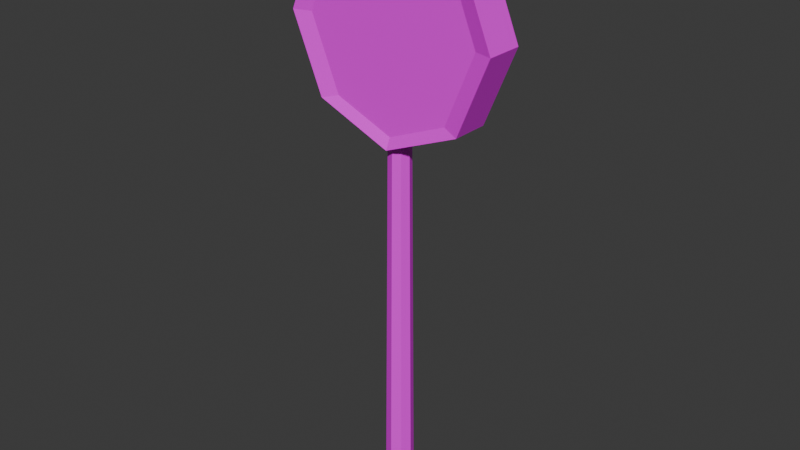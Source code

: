 # Source: Stop.blend  (saved by Blender 4.5.90; exported with 4.5.12 LTS)
import bpy
from mathutils import Matrix  # noqa: F401  (used for matrix-valued properties, if any)

bpy.ops.wm.read_factory_settings(use_empty=True)
scene = bpy.context.scene
scene.name = 'Scene'

# ---- collections
col_collection = bpy.data.collections.new('Collection'); scene.collection.children.link(col_collection)

# ---- images (referenced by path relative to the original .blend; pixels are not part of the script)
import os
ASSET_DIR = os.environ.get("B2B_ASSET_DIR", "")  # directory of the original .blend (textures are referenced by path, not embedded)
HERE = os.path.dirname(os.path.abspath(__file__))  # packed textures are extracted next to this script under _unpacked/

def load_image(name, relpath, width, height, colorspace="sRGB"):
    """Load a texture the original file referenced (path relative to the .blend, or extracted next to this script)."""
    p = next((c for c in (os.path.join(HERE, relpath), os.path.join(ASSET_DIR, relpath)) if relpath and os.path.exists(c)), "")
    if p:
        img = bpy.data.images.load(p, check_existing=True)
        img.name = name
    else:  # same state as the original file: an image datablock whose file is absent (Cycles renders it pink)
        img = bpy.data.images.new(name, width, height)
        img.source = "FILE"
        img.filepath = "//" + (relpath or name)
    img.colorspace_settings.name = colorspace
    return img
img_stop_png = load_image('stop.png', 'stop.png', 1024, 1024, 'sRGB')

# ---- materials (node trees are filled in below, after node groups)
mat_material = bpy.data.materials.new('Material')

# ---- material node trees
mat_material.use_nodes = True; mat_material.node_tree.nodes.clear()
_N = mat_material.node_tree.nodes; _L = mat_material.node_tree.links
n0 = _N.new('ShaderNodeBsdfPrincipled'); n0.name = 'Principled BSDF'; n0.location = (-200, 100)
n1 = _N.new('ShaderNodeOutputMaterial'); n1.name = 'Material Output'; n1.location = (200, 100)
n2 = _N.new('ShaderNodeTexImage'); n2.name = 'Image Texture'; n2.location = (-507, 44)
n2.image = img_stop_png
n2.interpolation = 'Closest'
_L.new(n0.outputs[0], n1.inputs[0])
_L.new(n2.outputs[0], n0.inputs[0])
n1.is_active_output = True

# ---- world
world_world = bpy.data.worlds.new('World'); scene.world = world_world
world_world.use_nodes = True; world_world.node_tree.nodes.clear()
_N = world_world.node_tree.nodes; _L = world_world.node_tree.links
n0 = _N.new('ShaderNodeOutputWorld'); n0.name = 'World Output'; n0.location = (200, 100)
n1 = _N.new('ShaderNodeBackground'); n1.name = 'Background'; n1.location = (-200, 100)
n1.inputs[0].default_value = (0.05088, 0.05088, 0.05088, 1.0)
_L.new(n1.outputs[0], n0.inputs[0])
n0.is_active_output = True
world_world.color = (0.05088, 0.05088, 0.05088)
world_world.sun_shadow_jitter_overblur = 0.0

# ---- meshes
me_cylinder = bpy.data.meshes.new('Cylinder')
me_cylinder.from_pydata([(0.0, 0.03, 0.01396), (6.664e-11, 0.02141, 0.9611), (0.02121, 0.02121, 0.01396), (0.01514, 0.01514, 0.9611), (0.03, 0.0, 0.01396), (0.02141, 6.664e-11, 0.9611), (0.02121, -0.02121, 0.01396), (0.01514, -0.01514, 0.9611), (0.0, -0.03, 0.01396), (6.664e-11, -0.02141, 0.9611), (-0.02121, -0.02121, 0.01396), (-0.01514, -0.01514, 0.9611), (-0.03, 0.0, 0.01396), (-0.02141, 6.664e-11, 0.9611), (-0.02121, 0.02121, 0.01396), (-0.01514, 0.01514, 0.9611), (0.0, -0.02916, 0.8188), (0.0, 0.03021, 0.8107), (0.1241, -0.02916, 0.8702), (0.1359, 0.03021, 0.867), (0.1857, -0.02916, 1.019), (0.1989, 0.03021, 1.019), (0.1241, -0.02916, 1.168), (0.1359, 0.03021, 1.171), (0.0, -0.02916, 1.219), (0.0, 0.03021, 1.227), (-0.1241, -0.02916, 1.168), (-0.1359, 0.03021, 1.171), (-0.1857, -0.02916, 1.019), (-0.1989, 0.03021, 1.019), (-0.1241, -0.02916, 0.8702), (-0.1359, 0.03021, 0.867), (0.158, 0.03968, 0.861), (0.0, 0.03968, 0.7956), (0.2234, 0.03968, 1.019), (0.158, 0.03968, 1.177), (0.0, 0.03968, 1.242), (-0.158, 0.03968, 1.177), (-0.2234, 0.03968, 1.019), (-0.158, 0.03968, 0.861), (0.0, -0.03968, 0.7956), (0.158, -0.03968, 0.861), (0.2234, -0.03968, 1.019), (0.158, -0.03968, 1.177), (0.0, -0.03968, 1.242), (-0.158, -0.03968, 1.177), (-0.2234, -0.03968, 1.019), (-0.158, -0.03968, 0.861), (0.0, 0.03, 0.01396), (0.0, 0.03, 0.01396), (0.0, 0.03, 0.01396), (0.02121, 0.02121, 0.01396), (0.02121, 0.02121, 0.01396), (0.02121, 0.02121, 0.01396), (0.02121, 0.02121, 0.01396), (0.02121, 0.02121, 0.01396), (0.01514, 0.01514, 0.9611), (0.01514, 0.01514, 0.9611), (0.01514, 0.01514, 0.9611), (6.664e-11, 0.02141, 0.9611), (6.664e-11, 0.02141, 0.9611), (6.664e-11, 0.02141, 0.9611), (6.664e-11, 0.02141, 0.9611), (0.03, 0.0, 0.01396), (0.03, 0.0, 0.01396), (0.03, 0.0, 0.01396), (0.02141, 6.664e-11, 0.9611), (0.02141, 6.664e-11, 0.9611), (0.02141, 6.664e-11, 0.9611), (0.02141, 6.664e-11, 0.9611), (0.02141, 6.664e-11, 0.9611), (0.02141, 6.664e-11, 0.9611), (0.02121, -0.02121, 0.01396), (0.02121, -0.02121, 0.01396), (0.02121, -0.02121, 0.01396), (0.02121, -0.02121, 0.01396), (0.02121, -0.02121, 0.01396), (0.02121, -0.02121, 0.01396), (0.01514, -0.01514, 0.9611), (0.01514, -0.01514, 0.9611), (0.01514, -0.01514, 0.9611), (0.01514, -0.01514, 0.9611), (0.0, -0.03, 0.01396), (0.0, -0.03, 0.01396), (0.0, -0.03, 0.01396), (6.664e-11, -0.02141, 0.9611), (6.664e-11, -0.02141, 0.9611), (6.664e-11, -0.02141, 0.9611), (6.664e-11, -0.02141, 0.9611), (-0.02121, -0.02121, 0.01396), (-0.02121, -0.02121, 0.01396), (-0.02121, -0.02121, 0.01396), (-0.02121, -0.02121, 0.01396), (-0.02121, -0.02121, 0.01396), (-0.01514, -0.01514, 0.9611), (-0.01514, -0.01514, 0.9611), (-0.01514, -0.01514, 0.9611), (-0.03, 0.0, 0.01396), (-0.03, 0.0, 0.01396), (-0.03, 0.0, 0.01396), (-0.02141, 6.664e-11, 0.9611), (-0.02141, 6.664e-11, 0.9611), (-0.02141, 6.664e-11, 0.9611), (-0.02141, 6.664e-11, 0.9611), (-0.02141, 6.664e-11, 0.9611), (-0.02141, 6.664e-11, 0.9611), (-0.02121, 0.02121, 0.01396), (-0.02121, 0.02121, 0.01396), (-0.02121, 0.02121, 0.01396), (-0.02121, 0.02121, 0.01396), (-0.02121, 0.02121, 0.01396), (-0.02121, 0.02121, 0.01396), (-0.01514, 0.01514, 0.9611), (-0.01514, 0.01514, 0.9611), (-0.01514, 0.01514, 0.9611), (-0.01514, 0.01514, 0.9611), (0.0, -0.03968, 0.7956), (0.0, -0.03968, 0.7956), (0.0, -0.03968, 0.7956), (0.0, -0.03968, 0.7956), (0.0, -0.03968, 0.7956), (0.0, -0.03968, 0.7956), (0.158, -0.03968, 0.861), (0.158, -0.03968, 0.861), (0.158, -0.03968, 0.861), (0.158, -0.03968, 0.861), (0.158, -0.03968, 0.861), (0.158, -0.03968, 0.861), (0.158, 0.03968, 0.861), (0.158, 0.03968, 0.861), (0.158, 0.03968, 0.861), (0.158, 0.03968, 0.861), (0.0, 0.03968, 0.7956), (0.0, 0.03968, 0.7956), (0.0, 0.03968, 0.7956), (0.0, 0.03968, 0.7956), (0.0, 0.03968, 0.7956), (0.0, 0.03968, 0.7956), (0.2234, -0.03968, 1.019), (0.2234, -0.03968, 1.019), (0.2234, -0.03968, 1.019), (0.2234, -0.03968, 1.019), (0.2234, 0.03968, 1.019), (0.2234, 0.03968, 1.019), (0.2234, 0.03968, 1.019), (0.2234, 0.03968, 1.019), (0.158, -0.03968, 1.177), (0.158, -0.03968, 1.177), (0.158, -0.03968, 1.177), (0.158, -0.03968, 1.177), (0.158, 0.03968, 1.177), (0.158, 0.03968, 1.177), (0.158, 0.03968, 1.177), (0.158, 0.03968, 1.177), (0.158, 0.03968, 1.177), (0.158, 0.03968, 1.177), (0.0, -0.03968, 1.242), (0.0, -0.03968, 1.242), (0.0, -0.03968, 1.242), (0.0, -0.03968, 1.242), (0.0, -0.03968, 1.242), (0.0, -0.03968, 1.242), (0.0, 0.03968, 1.242), (0.0, 0.03968, 1.242), (0.0, 0.03968, 1.242), (0.0, 0.03968, 1.242), (0.0, 0.03968, 1.242), (0.0, 0.03968, 1.242), (-0.158, -0.03968, 1.177), (-0.158, -0.03968, 1.177), (-0.158, -0.03968, 1.177), (-0.158, -0.03968, 1.177), (-0.158, -0.03968, 1.177), (-0.158, 0.03968, 1.177), (-0.158, 0.03968, 1.177), (-0.158, 0.03968, 1.177), (-0.158, 0.03968, 1.177), (-0.158, 0.03968, 1.177), (-0.2234, -0.03968, 1.019), (-0.2234, -0.03968, 1.019), (-0.2234, -0.03968, 1.019), (-0.2234, -0.03968, 1.019), (-0.2234, 0.03968, 1.019), (-0.2234, 0.03968, 1.019), (-0.2234, 0.03968, 1.019), (-0.2234, 0.03968, 1.019), (-0.158, -0.03968, 0.861), (-0.158, -0.03968, 0.861), (-0.158, -0.03968, 0.861), (-0.158, -0.03968, 0.861), (-0.158, -0.03968, 0.861), (-0.158, 0.03968, 0.861), (-0.158, 0.03968, 0.861), (-0.158, 0.03968, 0.861), (-0.158, 0.03968, 0.861), (-0.158, 0.03968, 0.861), (0.1359, 0.03021, 0.867), (0.1359, 0.03021, 0.867), (0.1359, 0.03021, 0.867), (0.1359, 0.03021, 0.867), (0.0, 0.03021, 0.8107), (0.0, 0.03021, 0.8107), (0.1989, 0.03021, 1.019), (0.1989, 0.03021, 1.019), (0.1989, 0.03021, 1.019), (0.1989, 0.03021, 1.019), (0.1989, 0.03021, 1.019), (0.1989, 0.03021, 1.019), (0.1989, 0.03021, 1.019), (0.1359, 0.03021, 1.171), (0.1359, 0.03021, 1.171), (0.1359, 0.03021, 1.171), (0.1359, 0.03021, 1.171), (0.0, 0.03021, 1.227), (0.0, 0.03021, 1.227), (-0.1359, 0.03021, 1.171), (-0.1359, 0.03021, 1.171), (-0.1359, 0.03021, 1.171), (-0.1359, 0.03021, 1.171), (-0.1359, 0.03021, 1.171), (-0.1989, 0.03021, 1.019), (-0.1989, 0.03021, 1.019), (-0.1989, 0.03021, 1.019), (-0.1989, 0.03021, 1.019), (-0.1989, 0.03021, 1.019), (-0.1359, 0.03021, 0.867), (-0.1359, 0.03021, 0.867), (-0.1359, 0.03021, 0.867), (-0.1359, 0.03021, 0.867), (-0.1359, 0.03021, 0.867), (0.0, -0.02916, 0.8188), (0.0, -0.02916, 0.8188), (0.1241, -0.02916, 0.8702), (0.1241, -0.02916, 0.8702), (0.1241, -0.02916, 0.8702), (0.1241, -0.02916, 0.8702), (0.1857, -0.02916, 1.019), (0.1857, -0.02916, 1.019), (0.1857, -0.02916, 1.019), (0.1857, -0.02916, 1.019), (0.1857, -0.02916, 1.019), (0.1857, -0.02916, 1.019), (0.1241, -0.02916, 1.168), (0.1241, -0.02916, 1.168), (0.1241, -0.02916, 1.168), (0.1241, -0.02916, 1.168), (0.1241, -0.02916, 1.168), (0.0, -0.02916, 1.219), (0.0, -0.02916, 1.219), (-0.1241, -0.02916, 1.168), (-0.1241, -0.02916, 1.168), (-0.1241, -0.02916, 1.168), (-0.1241, -0.02916, 1.168), (-0.1857, -0.02916, 1.019), (-0.1857, -0.02916, 1.019), (-0.1857, -0.02916, 1.019), (-0.1857, -0.02916, 1.019), (-0.1857, -0.02916, 1.019), (-0.1857, -0.02916, 1.019), (-0.1241, -0.02916, 0.8702), (-0.1241, -0.02916, 0.8702), (-0.1241, -0.02916, 0.8702), (-0.1241, -0.02916, 0.8702), (-0.1241, -0.02916, 0.8702)], [], [(60, 51, 48), (57, 63, 52), (67, 72, 64), (79, 82, 73), (86, 89, 83), (95, 97, 90), (78, 68, 103), (101, 106, 98), (113, 49, 107), (75, 91, 109), (133, 122, 116), (124, 143, 138), (139, 151, 146), (153, 156, 147), (163, 168, 157), (174, 178, 169), (203, 217, 209), (183, 186, 179), (192, 117, 187), (250, 253, 244), (196, 135, 200), (202, 130, 197), (204, 150, 144), (211, 162, 152), (215, 165, 214), (220, 176, 216), (222, 191, 184), (227, 134, 193), (234, 119, 125), (238, 126, 140), (237, 148, 242), (243, 158, 247), (251, 159, 170), (255, 171, 180), (254, 188, 259), (260, 118, 231), (59, 56, 55), (58, 66, 4), (71, 81, 77), (80, 85, 8), (87, 94, 93), (96, 100, 12), (69, 3, 62), (61, 114, 70), (112, 102, 5), (104, 11, 88), (9, 7, 105), (13, 15, 14), (115, 1, 0), (108, 50, 53), (54, 65, 74), (6, 84, 92), (10, 99, 111), (110, 2, 76), (132, 128, 123), (127, 129, 142), (141, 34, 154), (155, 166, 161), (164, 173, 172), (175, 182, 181), (205, 198, 228), (19, 201, 226), (225, 221, 206), (29, 219, 21), (27, 213, 210), (38, 195, 47), (194, 136, 120), (261, 230, 232), (233, 236, 262), (239, 246, 256), (30, 20, 28), (22, 248, 249), (199, 131, 137), (207, 145, 32), (208, 212, 35), (23, 25, 36), (218, 177, 167), (223, 185, 37), (224, 31, 39), (229, 17, 33), (235, 16, 40), (240, 18, 41), (241, 42, 149), (245, 43, 160), (252, 24, 44), (257, 26, 45), (258, 46, 190), (263, 189, 121)])
_k = set([(0, 1), (0, 115), (1, 115), (2, 76), (2, 110), (3, 62), (3, 69), (4, 58), (4, 66), (5, 102), (5, 112), (6, 84), (6, 92), (7, 9), (7, 105), (8, 80), (8, 85), (9, 105), (10, 99), (10, 111), (11, 88), (11, 104), (12, 96), (12, 100), (13, 14), (13, 15), (14, 15), (16, 40), (16, 235), (17, 33), (17, 229), (18, 41), (18, 240), (19, 201), (19, 226), (20, 28), (20, 30), (21, 29), (21, 219), (22, 248), (22, 249), (23, 25), (23, 36), (24, 44), (24, 252), (25, 36), (26, 45), (26, 257), (27, 210), (27, 213), (28, 30), (29, 219), (31, 39), (31, 224), (32, 145), (32, 207), (33, 229), (34, 141), (34, 154), (35, 208), (35, 212), (37, 185), (37, 223), (38, 47), (38, 195), (39, 224), (40, 235), (41, 240), (42, 149), (42, 241), (43, 160), (43, 245), (44, 252), (45, 257), (46, 190), (46, 258), (47, 195), (48, 51), (48, 60), (49, 107), (49, 113), (50, 53), (50, 108), (51, 60), (52, 57), (52, 63), (53, 108), (54, 65), (54, 74), (55, 56), (55, 59), (56, 59), (57, 63), (58, 66), (61, 70), (61, 114), (62, 69), (64, 67), (64, 72), (65, 74), (67, 72), (68, 78), (68, 103), (70, 114), (71, 77), (71, 81), (73, 79), (73, 82), (75, 91), (75, 109), (76, 110), (77, 81), (78, 103), (79, 82), (80, 85), (83, 86), (83, 89), (84, 92), (86, 89), (87, 93), (87, 94), (88, 104), (90, 95), (90, 97), (91, 109), (93, 94), (95, 97), (96, 100), (98, 101), (98, 106), (99, 111), (101, 106), (102, 112), (107, 113), (116, 122), (116, 133), (117, 187), (117, 192), (118, 231), (118, 260), (119, 125), (119, 234), (120, 136), (120, 194), (121, 189), (121, 263), (122, 133), (123, 128), (123, 132), (124, 138), (124, 143), (125, 234), (126, 140), (126, 238), (127, 129), (127, 142), (128, 132), (129, 142), (130, 197), (130, 202), (131, 137), (131, 199), (134, 193), (134, 227), (135, 196), (135, 200), (136, 194), (137, 199), (138, 143), (139, 146), (139, 151), (140, 238), (141, 154), (144, 150), (144, 204), (145, 207), (146, 151), (147, 153), (147, 156), (148, 237), (148, 242), (149, 241), (150, 204), (152, 162), (152, 211), (153, 156), (155, 161), (155, 166), (157, 163), (157, 168), (158, 243), (158, 247), (159, 170), (159, 251), (160, 245), (161, 166), (162, 211), (163, 168), (164, 172), (164, 173), (165, 214), (165, 215), (167, 177), (167, 218), (169, 174), (169, 178), (170, 251), (171, 180), (171, 255), (172, 173), (174, 178), (175, 181), (175, 182), (176, 216), (176, 220), (177, 218), (179, 183), (179, 186), (180, 255), (181, 182), (183, 186), (184, 191), (184, 222), (185, 223), (187, 192), (188, 254), (188, 259), (189, 263), (190, 258), (191, 222), (193, 227), (196, 200), (197, 202), (198, 205), (198, 228), (201, 226), (203, 209), (203, 217), (205, 228), (206, 221), (206, 225), (208, 212), (209, 217), (210, 213), (214, 215), (216, 220), (221, 225), (230, 232), (230, 261), (231, 260), (232, 261), (233, 236), (233, 262), (236, 262), (237, 242), (239, 246), (239, 256), (243, 247), (244, 250), (244, 253), (246, 256), (248, 249), (250, 253), (254, 259)])
me_cylinder.attributes.new('sharp_edge', 'BOOLEAN', 'EDGE').data.foreach_set('value', [ (min(e.vertices), max(e.vertices)) in _k for e in me_cylinder.edges])
_uv = me_cylinder.uv_layers.new(name='UVMap')
_uv.uv.foreach_set('vector', [0.7828, 0.6814, 0.7681, 0.6225, 0.7828, 0.6225, 0.7681, 0.6814, 0.7534, 0.6225, 0.7681, 0.6225, 0.7534, 0.6814, 0.7387, 0.6225, 0.7534, 0.6225, 0.7387, 0.6814, 0.7239, 0.6225, 0.7387, 0.6225, 0.7239, 0.6814, 0.7092, 0.6225, 0.7239, 0.6225, 0.8723, 0.8236, 0.7912, 0.4993, 0.8723, 0.4993, 0.4197, 0.08029, 0.49, 0.25, 0.01, 0.25, 0.6945, 0.6814, 0.6798, 0.6225, 0.6945, 0.6225, 0.6798, 0.6814, 0.6651, 0.6225, 0.6798, 0.6225, 0.7734, 0.5731, 0.7334, 0.5731, 0.7334, 0.6131, 0.631, 0.6384, 0.6296, 0.6329, 0.631, 0.6329, 0.6296, 0.6329, 0.6283, 0.6384, 0.6283, 0.6329, 0.6283, 0.6329, 0.6269, 0.6384, 0.6269, 0.6329, 0.6269, 0.6384, 0.6255, 0.6329, 0.6269, 0.6329, 0.6255, 0.6384, 0.6241, 0.6329, 0.6255, 0.6329, 0.6241, 0.6384, 0.6227, 0.6329, 0.6241, 0.6329, 0.005151, 0.5112, 0.3892, 0.8598, 0.07734, 0.8598, 0.6227, 0.6384, 0.6214, 0.6329, 0.6227, 0.6329, 0.6214, 0.6384, 0.62, 0.6329, 0.6214, 0.6329, 0.09095, 0.8523, 0.0203, 0.5112, 0.3756, 0.8523, 0.2036, 0.5532, 0.2019, 0.554, 0.2019, 0.5539, 0.2043, 0.5514, 0.2038, 0.5533, 0.2036, 0.5532, 0.2043, 0.5514, 0.2038, 0.5495, 0.2046, 0.5514, 0.2036, 0.5496, 0.2019, 0.5487, 0.2038, 0.5495, 0.2003, 0.5496, 0.2019, 0.5487, 0.2019, 0.5489, 0.1996, 0.5514, 0.2001, 0.5495, 0.2003, 0.5496, 0.1996, 0.5514, 0.2001, 0.5533, 0.1993, 0.5514, 0.2003, 0.5532, 0.2019, 0.554, 0.2001, 0.5533, 0.2089, 0.5532, 0.2075, 0.554, 0.2093, 0.5533, 0.2097, 0.5514, 0.2093, 0.5533, 0.2101, 0.5514, 0.2097, 0.5514, 0.2093, 0.5495, 0.2089, 0.5496, 0.2089, 0.5496, 0.2075, 0.5487, 0.2075, 0.549, 0.206, 0.5496, 0.2075, 0.5487, 0.2056, 0.5495, 0.2053, 0.5514, 0.2056, 0.5495, 0.2048, 0.5514, 0.2053, 0.5514, 0.2056, 0.5533, 0.206, 0.5532, 0.206, 0.5532, 0.2075, 0.554, 0.2075, 0.5538, 0.7828, 0.6814, 0.7681, 0.6814, 0.7681, 0.6225, 0.7681, 0.6814, 0.7534, 0.6814, 0.7534, 0.6225, 0.7534, 0.6814, 0.7387, 0.6814, 0.7387, 0.6225, 0.7387, 0.6814, 0.7239, 0.6814, 0.7239, 0.6225, 0.7239, 0.6814, 0.7092, 0.6814, 0.7092, 0.6225, 0.8723, 0.8236, 0.7912, 0.8236, 0.7912, 0.4993, 0.49, 0.25, 0.4197, 0.4197, 0.25, 0.49, 0.25, 0.49, 0.08029, 0.4197, 0.49, 0.25, 0.08029, 0.4197, 0.01, 0.25, 0.49, 0.25, 0.01, 0.25, 0.08029, 0.08029, 0.25, 0.01, 0.25, 0.01, 0.4197, 0.08029, 0.01, 0.25, 0.6945, 0.6814, 0.6798, 0.6814, 0.6798, 0.6225, 0.6798, 0.6814, 0.6651, 0.6814, 0.6651, 0.6225, 0.7334, 0.6131, 0.7534, 0.6214, 0.7734, 0.6131, 0.7734, 0.6131, 0.7816, 0.5931, 0.7734, 0.5731, 0.7734, 0.5731, 0.7534, 0.5648, 0.7334, 0.5731, 0.7334, 0.5731, 0.7251, 0.5931, 0.7334, 0.6131, 0.7334, 0.6131, 0.7734, 0.6131, 0.7734, 0.5731, 0.631, 0.6384, 0.6296, 0.6384, 0.6296, 0.6329, 0.6296, 0.6329, 0.6296, 0.6384, 0.6283, 0.6384, 0.6283, 0.6329, 0.6283, 0.6384, 0.6269, 0.6384, 0.6269, 0.6384, 0.6255, 0.6384, 0.6255, 0.6329, 0.6255, 0.6384, 0.6241, 0.6384, 0.6241, 0.6329, 0.6241, 0.6384, 0.6227, 0.6384, 0.6227, 0.6329, 0.005151, 0.5112, 0.07734, 0.1627, 0.3892, 0.1627, 0.07734, 0.1627, 0.2333, 0.0335, 0.3892, 0.1627, 0.3892, 0.1627, 0.4614, 0.5112, 0.005151, 0.5112, 0.4614, 0.5112, 0.3892, 0.8598, 0.005151, 0.5112, 0.3892, 0.8598, 0.2333, 0.9889, 0.07734, 0.8598, 0.6227, 0.6384, 0.6214, 0.6384, 0.6214, 0.6329, 0.6214, 0.6384, 0.62, 0.6384, 0.62, 0.6329, 0.09095, 0.1701, 0.2333, 0.05221, 0.3756, 0.1701, 0.3756, 0.1701, 0.4462, 0.5112, 0.09095, 0.1701, 0.4462, 0.5112, 0.3756, 0.8523, 0.0203, 0.5112, 0.09095, 0.1701, 0.4462, 0.5112, 0.0203, 0.5112, 0.3756, 0.8523, 0.2333, 0.9702, 0.09095, 0.8523, 0.2036, 0.5532, 0.2038, 0.5533, 0.2019, 0.554, 0.2043, 0.5514, 0.2046, 0.5514, 0.2038, 0.5533, 0.2043, 0.5514, 0.2036, 0.5496, 0.2038, 0.5495, 0.2036, 0.5496, 0.2019, 0.5489, 0.2019, 0.5487, 0.2003, 0.5496, 0.2001, 0.5495, 0.2019, 0.5487, 0.1996, 0.5514, 0.1993, 0.5514, 0.2001, 0.5495, 0.1996, 0.5514, 0.2003, 0.5532, 0.2001, 0.5533, 0.2003, 0.5532, 0.2019, 0.5539, 0.2019, 0.554, 0.2089, 0.5532, 0.2075, 0.5538, 0.2075, 0.554, 0.2097, 0.5514, 0.2089, 0.5532, 0.2093, 0.5533, 0.2097, 0.5514, 0.2101, 0.5514, 0.2093, 0.5495, 0.2089, 0.5496, 0.2093, 0.5495, 0.2075, 0.5487, 0.206, 0.5496, 0.2075, 0.549, 0.2075, 0.5487, 0.2053, 0.5514, 0.206, 0.5496, 0.2056, 0.5495, 0.2053, 0.5514, 0.2048, 0.5514, 0.2056, 0.5533, 0.206, 0.5532, 0.2056, 0.5533, 0.2075, 0.554])
me_cylinder.materials.append(mat_material)
me_cylinder.update()

# ---- objects
ob_cylinder = bpy.data.objects.new('Cylinder', me_cylinder)

# ---- transforms, parenting, visibility, modifiers, constraints
ob_cylinder.location = (0.0, 0.0, 0.0)

# ---- collection membership
col_collection.objects.link(ob_cylinder)

# ---- scene / render settings (as saved in the file)
scene.frame_start = 1; scene.frame_end = 250; scene.frame_set(1)
scene.render.engine = 'BLENDER_EEVEE_NEXT'
bpy.context.view_layer.update()

# ---- added for rendering (the .blend has no active camera and no usable light): camera, sun
cam_auto = bpy.data.cameras.new('AutoCamera')
cam_auto.lens = 50.0
cam_auto.sensor_width = 36.0
cam_auto.clip_end = 1000.0
ob_auto_camera = bpy.data.objects.new('AutoCamera', cam_auto)
scene.collection.objects.link(ob_auto_camera)
ob_auto_camera.location = (1.2116, -1.45392, 1.59743)
ob_auto_camera.rotation_euler = (1.09748, -7.21219e-08, 0.694738)
scene.camera = ob_auto_camera
light_auto_sun = bpy.data.lights.new('AutoSun', 'SUN')
light_auto_sun.energy = 3.0
light_auto_sun.angle = 0.0523599
ob_auto_sun = bpy.data.objects.new('AutoSun', light_auto_sun)
scene.collection.objects.link(ob_auto_sun)
ob_auto_sun.rotation_euler = (0.872665, 0.174533, 0.523599)
bpy.context.view_layer.update()

